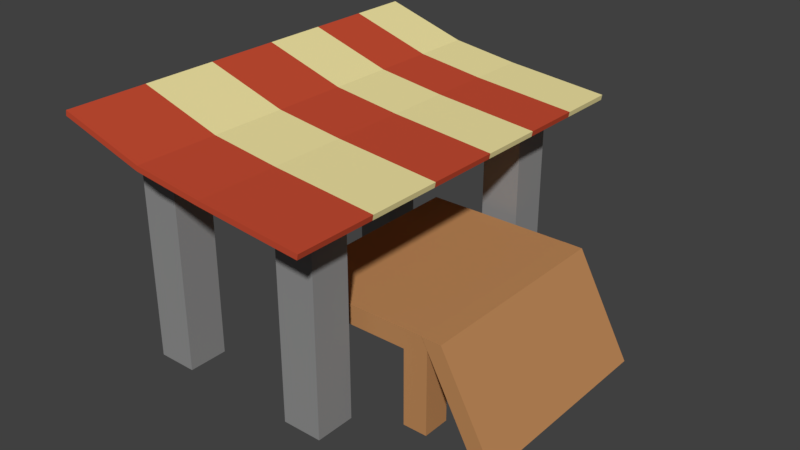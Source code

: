 # Source: MarketStandFood.blend  (saved by Blender 2.79.0; exported with 4.5.12 LTS)
import bpy
from mathutils import Matrix  # noqa: F401  (used for matrix-valued properties, if any)

bpy.ops.wm.read_factory_settings(use_empty=True)
scene = bpy.context.scene
scene.name = 'Scene'

# ---- collections
col_collection_1 = bpy.data.collections.new('Collection 1'); scene.collection.children.link(col_collection_1)

# ---- materials (node trees are filled in below, after node groups)
mat_woodlight = bpy.data.materials.new('WoodLight')
mat_woodlight.alpha_threshold = 0.0
mat_woodlight.use_transparent_shadow = False
mat_woodlight.diffuse_color = (0.5149, 0.2502, 0.0999, 1.0)
mat_woodlight.roughness = 0.5
mat_pillar_stonedark = bpy.data.materials.new('Pillar(StoneDark)')
mat_pillar_stonedark.alpha_threshold = 0.0
mat_pillar_stonedark.use_transparent_shadow = False
mat_pillar_stonedark.diffuse_color = (0.2747, 0.2747, 0.2747, 1.0)
mat_pillar_stonedark.roughness = 0.5
mat_pillar_stonedark.line_color = (0.0, 0.0, 0.0, 1.0)
mat_bannerwhite_housewallbackground__001 = bpy.data.materials.new('BannerWhite(HouseWallBackground).001')
mat_bannerwhite_housewallbackground__001.alpha_threshold = 0.0
mat_bannerwhite_housewallbackground__001.use_transparent_shadow = False
mat_bannerwhite_housewallbackground__001.diffuse_color = (0.8714, 0.7682, 0.3613, 1.0)
mat_bannerwhite_housewallbackground__001.roughness = 0.5
mat_bannerred_roofingtiledark__001 = bpy.data.materials.new('BannerRed(RoofingTileDark).001')
mat_bannerred_roofingtiledark__001.alpha_threshold = 0.0
mat_bannerred_roofingtiledark__001.use_transparent_shadow = False
mat_bannerred_roofingtiledark__001.diffuse_color = (0.552, 0.07227, 0.0331, 1.0)
mat_bannerred_roofingtiledark__001.roughness = 0.5

# ---- material node trees

# ---- world
world_world = bpy.data.worlds.new('World'); scene.world = world_world
world_world.color = (0.05088, 0.05088, 0.05088)
world_world.use_sun_shadow = False
world_world.sun_shadow_jitter_overblur = 0.0
world_world.cycles.sampling_method = 'MANUAL'

# ---- meshes
me_cube_006 = bpy.data.meshes.new('Cube.006')
me_cube_006.from_pydata([(0.1706, -5.027, -3.238), (-0.2704, -5.044, 2.301), (0.1706, 5.162, -3.238), (-0.2704, 5.145, 2.301), (1.04, -5.027, -3.605), (0.5891, -5.044, 1.912), (1.04, 5.162, -3.605), (0.5891, 5.145, 1.912)], [], [(0, 1, 3, 2), (2, 3, 7, 6), (6, 7, 5, 4), (4, 5, 1, 0), (2, 6, 4, 0), (7, 3, 1, 5)])
me_cube_006.materials.append(mat_woodlight)
me_cube_006.use_remesh_preserve_volume = False
me_cube_006.use_remesh_preserve_attributes = False
me_cube_006.use_mirror_vertex_groups = False
me_cube_006.update()
me_cube_005 = bpy.data.meshes.new('Cube.005')
me_cube_005.from_pydata([(-1.0, -1.696, -1.0), (-1.0, -1.696, 0.2407), (-1.0, 1.0, -1.0), (-1.0, 1.0, 0.2407), (1.0, -1.696, -1.0), (1.0, -1.696, 0.2407), (1.0, 1.0, -1.0), (1.0, 1.0, 0.2407), (-1.0, -1.341, -1.0), (-1.0, -1.341, 0.2407), (1.0, -1.341, -1.0), (1.0, -1.341, 0.2407), (-1.0, 0.6429, 0.2407), (1.0, 0.6429, -1.0), (-1.0, 0.6429, -1.0), (1.0, 0.6429, 0.2407), (-1.0, -1.696, -0.013), (-1.0, 1.0, -0.013), (1.0, 1.0, -0.013), (1.0, -1.696, -0.013), (1.0, -1.341, -0.013), (-1.0, -1.341, -0.013), (1.0, 0.6429, -0.013), (-1.0, 0.6429, -0.013), (0.6882, 1.0, -1.0), (0.6882, 1.0, 0.2407), (0.6882, -1.696, -1.0), (0.6882, -1.696, 0.2407), (0.6882, -1.341, 0.2407), (0.6882, -1.341, -1.0), (0.6882, 0.6429, -1.0), (0.6882, 0.6429, 0.2407), (0.6882, -1.696, -0.013), (0.6882, 1.0, -0.013), (-0.6447, 1.0, -1.0), (-0.6447, -1.696, 0.2407), (-0.6447, -1.341, -1.0), (-0.6447, 0.6429, -1.0), (-0.6447, -1.696, -0.013), (-0.6447, 1.0, 0.2407), (-0.6447, -1.696, -1.0), (-0.6447, -1.341, 0.2407), (-0.6447, 0.6429, 0.2407), (-0.6447, 1.0, -0.013)], [], [(23, 12, 3, 17), (33, 25, 7, 18), (20, 11, 5, 19), (38, 35, 1, 16), (29, 10, 4, 26), (41, 9, 1, 35), (42, 12, 9, 41), (22, 15, 11, 20), (16, 1, 9, 21), (18, 7, 15, 22), (24, 6, 13, 30), (39, 3, 12, 42), (21, 9, 12, 23), (43, 39, 42, 37, 34), (6, 18, 22, 13), (0, 16, 21, 8), (41, 36, 40, 38, 35), (40, 38, 16, 0), (10, 20, 19, 4), (24, 33, 18, 6), (14, 23, 17, 2), (36, 41, 9, 21, 8), (4, 19, 32, 26), (7, 25, 31, 15), (15, 31, 28, 11), (11, 28, 27, 5), (19, 5, 27, 32), (43, 39, 25, 33), (17, 3, 39, 43), (8, 36, 40, 0), (2, 34, 37, 14), (2, 17, 43, 34), (37, 42, 12, 23, 14), (25, 39, 42, 31), (31, 42, 41, 28), (28, 41, 35, 27), (32, 27, 35, 38), (29, 28, 11, 20, 10), (26, 32, 27, 28, 29), (24, 33, 25, 31, 30), (15, 22, 13, 30, 31)])
me_cube_005.materials.append(mat_woodlight)
me_cube_005.use_remesh_preserve_volume = False
me_cube_005.use_remesh_preserve_attributes = False
me_cube_005.use_mirror_vertex_groups = False
me_cube_005.update()
me_cube_004 = bpy.data.meshes.new('Cube.004')
me_cube_004.from_pydata([(0.06986, 0.1212, -1.0), (0.06986, 0.1212, 2.013), (0.06986, 1.0, -1.0), (0.06986, 1.0, 2.013), (1.0, 0.1212, -1.0), (1.0, 0.1212, 1.827), (1.0, 1.0, -1.0), (1.0, 1.0, 1.827)], [], [(0, 1, 3, 2), (2, 3, 7, 6), (6, 7, 5, 4), (4, 5, 1, 0), (2, 6, 4, 0), (7, 3, 1, 5)])
me_cube_004.materials.append(mat_pillar_stonedark)
me_cube_004.use_remesh_preserve_volume = False
me_cube_004.use_remesh_preserve_attributes = False
me_cube_004.use_mirror_vertex_groups = False
me_cube_004.update()
me_cube_003 = bpy.data.meshes.new('Cube.003')
me_cube_003.from_pydata([(0.06986, 0.1212, -1.0), (0.06986, 0.1212, 2.013), (0.06986, 1.0, -1.0), (0.06986, 1.0, 2.013), (1.0, 0.1212, -1.0), (1.0, 0.1212, 1.827), (1.0, 1.0, -1.0), (1.0, 1.0, 1.827)], [], [(0, 1, 3, 2), (2, 3, 7, 6), (6, 7, 5, 4), (4, 5, 1, 0), (2, 6, 4, 0), (7, 3, 1, 5)])
me_cube_003.materials.append(mat_pillar_stonedark)
me_cube_003.use_remesh_preserve_volume = False
me_cube_003.use_remesh_preserve_attributes = False
me_cube_003.use_mirror_vertex_groups = False
me_cube_003.update()
me_cube_002 = bpy.data.meshes.new('Cube.002')
me_cube_002.from_pydata([(0.06986, 0.1212, -1.0), (0.06986, 0.1212, 1.574), (0.06986, 1.0, -1.0), (0.06986, 1.0, 1.574), (1.0, 0.1212, -1.0), (1.0, 0.1212, 1.551), (1.0, 1.0, -1.0), (1.0, 1.0, 1.551)], [], [(0, 1, 3, 2), (2, 3, 7, 6), (6, 7, 5, 4), (4, 5, 1, 0), (2, 6, 4, 0), (7, 3, 1, 5)])
me_cube_002.materials.append(mat_pillar_stonedark)
me_cube_002.use_remesh_preserve_volume = False
me_cube_002.use_remesh_preserve_attributes = False
me_cube_002.use_mirror_vertex_groups = False
me_cube_002.update()
me_cube_001 = bpy.data.meshes.new('Cube.001')
me_cube_001.from_pydata([(0.06986, 0.1212, -1.0), (0.06986, 0.1212, 1.573), (0.06986, 1.0, -1.0), (0.06986, 1.0, 1.573), (1.0, 0.1212, -1.0), (1.0, 0.1212, 1.555), (1.0, 1.0, -1.0), (1.0, 1.0, 1.555)], [], [(0, 1, 3, 2), (2, 3, 7, 6), (6, 7, 5, 4), (4, 5, 1, 0), (2, 6, 4, 0), (7, 3, 1, 5)])
me_cube_001.materials.append(mat_pillar_stonedark)
me_cube_001.use_remesh_preserve_volume = False
me_cube_001.use_remesh_preserve_attributes = False
me_cube_001.use_mirror_vertex_groups = False
me_cube_001.update()
me_plane_000 = bpy.data.meshes.new('Plane.000')
me_plane_000.from_pydata([(-0.9557, -1.584, -0.2085), (0.9956, -1.584, 0.02069), (-0.9557, 6.182, -0.2085), (0.9956, 6.182, 0.02069), (-3.844, -1.681, -0.1158), (-3.844, 6.086, -0.1158), (-2.229, -1.627, -0.2846), (-2.229, 6.14, -0.2846), (-0.9557, 1.352, -0.2085), (0.9956, 1.352, 0.02069), (-3.844, 1.255, -0.1158), (-2.229, 1.309, -0.2846), (0.9956, 2.751, 0.02069), (-0.9557, 2.751, -0.2085), (-3.844, 2.654, -0.1158), (-2.229, 2.708, -0.2846), (-0.9557, -0.06701, -0.2085), (-3.844, -0.1638, -0.1158), (-2.229, -0.1095, -0.2846), (0.9956, -0.06701, 0.02069), (-0.9581, 6.182, -0.1085), (-0.9557, -1.584, -0.2085), (0.9956, -1.584, 0.02069), (0.9956, 4.241, 0.02069), (0.9956, 6.182, 0.02069), (-0.9557, 6.182, -0.2085), (-3.844, 0.2606, -0.1158), (-3.844, -1.681, -0.1158), (-2.229, -1.627, -0.2846), (-2.229, 6.14, -0.2846), (-3.844, 6.086, -0.1158), (0.9932, 6.182, 0.1207), (0.9932, 2.751, 0.1207), (0.9932, -1.584, 0.1207), (0.9956, 0.3574, 0.02069), (0.9956, 2.299, 0.02069), (-3.844, 4.144, -0.1158), (-3.844, 2.202, -0.1158), (-0.9581, -1.584, -0.1085), (-0.9581, -0.06701, -0.1085), (-0.9557, -1.584, -0.2085), (0.9956, -1.584, 0.02069), (0.9956, 2.751, 0.02069), (0.9956, 6.182, 0.02069), (-0.9557, 6.182, -0.2085), (-3.844, -0.1638, -0.1158), (-3.844, -1.681, -0.1158), (-2.229, -1.627, -0.2846), (-2.229, 6.14, -0.2846), (-3.844, 6.086, -0.1158), (0.9956, -0.06701, 0.02069), (0.9956, 1.352, 0.02069), (-3.844, 2.654, -0.1158), (-3.844, 1.255, -0.1158), (-3.847, -0.1638, -0.01588), (-3.847, -1.681, -0.01588), (-2.231, -1.627, -0.1846), (-2.231, 6.14, -0.1846), (-3.847, 6.086, -0.01588), (-2.231, -0.1095, -0.1846), (-0.9581, 2.751, -0.1085), (-0.9581, 1.352, -0.1085), (0.9932, -0.06701, 0.1207), (0.9932, 1.352, 0.1207), (-3.847, 2.654, -0.01588), (-3.847, 1.255, -0.01588), (-2.231, 2.708, -0.1846), (-2.231, 1.309, -0.1846), (0.9956, 3.949, 0.02069), (-0.9557, 3.949, -0.2085), (-3.844, 3.852, -0.1158), (-2.229, 3.907, -0.2846), (0.9932, 3.949, 0.1207), (-0.9581, 3.949, -0.1085), (-3.847, 3.852, -0.01588), (-2.231, 3.907, -0.1846), (0.9956, 5.091, 0.02069), (-0.9557, 5.091, -0.2085), (-3.844, 4.994, -0.1158), (-2.229, 5.048, -0.2846), (0.9932, 5.091, 0.1207), (-0.9581, 5.091, -0.1085), (-3.847, 4.994, -0.01588), (-2.231, 5.048, -0.1846)], [], [(16, 18, 11, 8), (18, 17, 10, 11), (16, 8, 9, 19), (8, 11, 15, 13), (11, 10, 14, 15), (8, 13, 12, 9), (0, 16, 19, 1), (6, 4, 17, 18), (0, 6, 18, 16), (29, 30, 49, 48), (28, 21, 40, 47), (22, 34, 50, 41), (36, 37, 53, 52), (30, 36, 52, 49), (26, 27, 46, 45), (34, 35, 51, 50), (24, 25, 44, 43), (37, 26, 45, 53), (35, 23, 42, 51), (23, 24, 43, 42), (21, 22, 41, 40), (9, 12, 23, 35), (10, 17, 26, 37), (3, 2, 25, 24), (19, 9, 35, 34), (17, 4, 27, 26), (5, 14, 36, 30), (14, 10, 37, 36), (1, 19, 34, 22), (6, 0, 21, 28), (7, 5, 30, 29), (4, 6, 28, 27), (2, 7, 29, 25), (0, 1, 22, 21), (12, 3, 24, 23), (47, 40, 38, 56), (41, 50, 62, 33), (52, 53, 65, 64), (58, 49, 78, 82), (45, 46, 55, 54), (50, 51, 63, 62), (43, 44, 20, 31), (53, 45, 54, 65), (51, 42, 32, 63), (32, 42, 68, 72), (40, 41, 33, 38), (44, 48, 57, 20), (27, 28, 47, 46), (25, 29, 48, 44), (73, 60, 32, 72), (66, 60, 73, 75), (64, 66, 75, 74), (39, 61, 67, 59), (59, 67, 65, 54), (39, 62, 63, 61), (61, 60, 66, 67), (67, 66, 64, 65), (61, 63, 32, 60), (38, 33, 62, 39), (56, 59, 54, 55), (38, 39, 59, 56), (48, 49, 58, 57), (46, 47, 56, 55), (73, 72, 80, 81), (75, 73, 81, 83), (74, 75, 83, 82), (57, 83, 81, 20), (20, 81, 80, 31), (58, 82, 83, 57), (74, 82, 78, 70), (64, 74, 70, 52), (76, 80, 72, 68), (31, 80, 76, 43), (68, 42, 13, 69), (15, 71, 69, 13), (71, 15, 52, 70), (70, 78, 79, 71), (48, 79, 78, 49), (77, 79, 48, 44), (43, 76, 77, 44), (71, 79, 77, 69), (76, 68, 69, 77)])
me_plane_000.polygons.foreach_set('material_index', [0, 0, 0, 1, 1, 1, 1, 1, 1, 0, 1, 1, 1, 0, 1, 0, 0, 0, 1, 0, 1, 1, 0, 0, 0, 1, 0, 1, 1, 1, 0, 1, 0, 1, 0, 1, 1, 1, 0, 1, 0, 0, 0, 1, 0, 1, 0, 1, 0, 0, 0, 0, 0, 0, 0, 1, 1, 1, 1, 1, 1, 0, 1, 1, 1, 1, 0, 0, 0, 1, 0, 1, 0, 0, 0, 0, 1, 0, 0, 0, 1, 1])
me_plane_000.materials.append(mat_bannerwhite_housewallbackground__001)
me_plane_000.materials.append(mat_bannerred_roofingtiledark__001)
me_plane_000.use_remesh_preserve_volume = False
me_plane_000.use_remesh_preserve_attributes = False
me_plane_000.use_mirror_vertex_groups = False
me_plane_000.update()

# ---- objects
ob_cube_005 = bpy.data.objects.new('Cube.005', me_cube_006)
ob_cube_004 = bpy.data.objects.new('Cube.004', me_cube_005)
ob_cube_003 = bpy.data.objects.new('Cube.003', me_cube_004)
ob_cube_002 = bpy.data.objects.new('Cube.002', me_cube_003)
ob_cube_001 = bpy.data.objects.new('Cube.001', me_cube_002)
ob_cube = bpy.data.objects.new('Cube', me_cube_001)
ob_plane = bpy.data.objects.new('Plane', me_plane_000)

# ---- transforms, parenting, visibility, modifiers, constraints
ob_cube_005.location = (2.442, 0.0, 1.114)
ob_cube_005.rotation_euler = (0.0, -0.4145, 0.0)
ob_cube_005.scale = (0.3852, 0.3852, 0.3852)
ob_cube_005.lineart.crease_threshold = 0.0
ob_cube_004.location = (0.6348, 0.5316, 1.532)
ob_cube_004.scale = (1.449, 1.449, 1.449)
ob_cube_004.lineart.crease_threshold = 0.0
ob_cube_003.location = (-3.0, 2.147, 1.5)
ob_cube_003.scale = (0.8063, 0.8535, 1.5)
ob_cube_003.lineart.crease_threshold = 0.0
ob_cube_002.location = (-3.0, -3.1, 1.5)
ob_cube_002.scale = (0.8063, 0.8535, 1.5)
ob_cube_002.lineart.crease_threshold = 0.0
ob_cube_001.location = (0.0, -3.1, 1.5)
ob_cube_001.scale = (0.8063, 0.8535, 1.5)
ob_cube_001.lineart.crease_threshold = 0.0
ob_cube.location = (0.0, 2.147, 1.5)
ob_cube.scale = (0.8063, 0.8535, 1.5)
ob_cube.lineart.crease_threshold = 0.0
ob_plane.location = (0.4418, -2.3, 3.989)
ob_plane.rotation_euler = (0.0, 0.2093, 0.0)
ob_plane.lineart.crease_threshold = 0.0

# ---- collection membership
col_collection_1.objects.link(ob_cube_005)
col_collection_1.objects.link(ob_cube_004)
col_collection_1.objects.link(ob_cube_003)
col_collection_1.objects.link(ob_cube_002)
col_collection_1.objects.link(ob_cube_001)
col_collection_1.objects.link(ob_cube)
col_collection_1.objects.link(ob_plane)

# ---- scene / render settings (as saved in the file)
scene.frame_start = 1; scene.frame_end = 250; scene.frame_set(1)
scene.render.engine = 'BLENDER_EEVEE_NEXT'
scene.render.resolution_percentage = 50
scene.render.dither_intensity = 0.0
scene.cycles.use_denoising = False
scene.cycles.samples = 128
scene.cycles.sampling_pattern = 'TABULATED_SOBOL'
scene.cycles.use_adaptive_sampling = False
scene.cycles.use_light_tree = False
scene.cycles.blur_glossy = 0.0
scene.cycles.sample_clamp_indirect = 0.0
scene.view_settings.view_transform = 'Standard'
bpy.context.view_layer.update()

# ---- added for rendering (the .blend has no active camera and no usable light): camera, sun
cam_auto = bpy.data.cameras.new('AutoCamera')
cam_auto.lens = 50.0
cam_auto.sensor_width = 36.0
cam_auto.clip_end = 1000.0
ob_auto_camera = bpy.data.objects.new('AutoCamera', cam_auto)
scene.collection.objects.link(ob_auto_camera)
ob_auto_camera.location = (10.6813, -12.8743, 10.9034)
ob_auto_camera.rotation_euler = (1.09748, -7.21219e-08, 0.694738)
scene.camera = ob_auto_camera
light_auto_sun = bpy.data.lights.new('AutoSun', 'SUN')
light_auto_sun.energy = 3.0
light_auto_sun.angle = 0.0523599
ob_auto_sun = bpy.data.objects.new('AutoSun', light_auto_sun)
scene.collection.objects.link(ob_auto_sun)
ob_auto_sun.rotation_euler = (0.872665, 0.174533, 0.523599)
bpy.context.view_layer.update()
